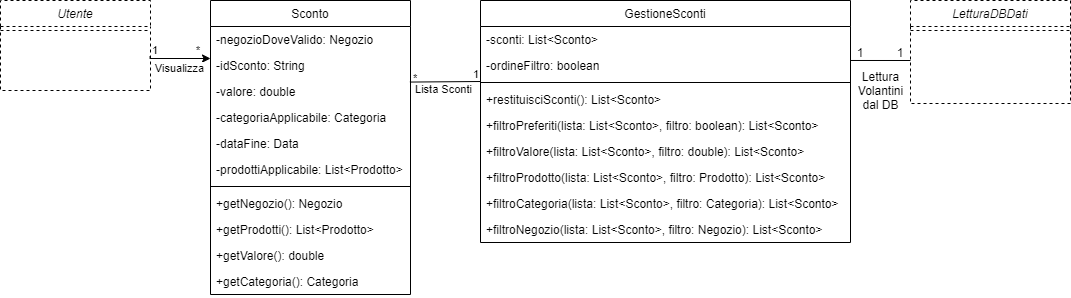

The diagram above was exported from draw.io. Its source (the exported page's mxGraphModel, read from the mxfile embedded in the PNG):
<mxGraphModel dx="3243" dy="1499" grid="1" gridSize="10" guides="1" tooltips="1" connect="1" arrows="1" fold="1" page="1" pageScale="1" pageWidth="1169" pageHeight="827" math="0" shadow="0">
  <root>
    <mxCell id="0" />
    <mxCell id="1" parent="0" />
    <mxCell id="HG3mYx-gKlURyib71wjE-33" value="Sconto" style="swimlane;fontStyle=0;align=center;verticalAlign=top;childLayout=stackLayout;horizontal=1;startSize=26;horizontalStack=0;resizeParent=1;resizeLast=0;collapsible=1;marginBottom=0;rounded=0;shadow=0;strokeWidth=1;" parent="1" vertex="1">
      <mxGeometry x="-1420" y="-520" width="200" height="294" as="geometry">
        <mxRectangle x="-1070" y="-380" width="170" height="26" as="alternateBounds" />
      </mxGeometry>
    </mxCell>
    <mxCell id="HG3mYx-gKlURyib71wjE-393" value="-negozioDoveValido: Negozio" style="text;align=left;verticalAlign=top;spacingLeft=4;spacingRight=4;overflow=hidden;rotatable=0;points=[[0,0.5],[1,0.5]];portConstraint=eastwest;" parent="HG3mYx-gKlURyib71wjE-33" vertex="1">
      <mxGeometry y="26" width="200" height="26" as="geometry" />
    </mxCell>
    <mxCell id="HG3mYx-gKlURyib71wjE-397" value="-idSconto: String" style="text;align=left;verticalAlign=top;spacingLeft=4;spacingRight=4;overflow=hidden;rotatable=0;points=[[0,0.5],[1,0.5]];portConstraint=eastwest;" parent="HG3mYx-gKlURyib71wjE-33" vertex="1">
      <mxGeometry y="52" width="200" height="26" as="geometry" />
    </mxCell>
    <mxCell id="HG3mYx-gKlURyib71wjE-396" value="-valore: double" style="text;align=left;verticalAlign=top;spacingLeft=4;spacingRight=4;overflow=hidden;rotatable=0;points=[[0,0.5],[1,0.5]];portConstraint=eastwest;" parent="HG3mYx-gKlURyib71wjE-33" vertex="1">
      <mxGeometry y="78" width="200" height="26" as="geometry" />
    </mxCell>
    <mxCell id="HG3mYx-gKlURyib71wjE-395" value="-categoriaApplicabile: Categoria" style="text;align=left;verticalAlign=top;spacingLeft=4;spacingRight=4;overflow=hidden;rotatable=0;points=[[0,0.5],[1,0.5]];portConstraint=eastwest;" parent="HG3mYx-gKlURyib71wjE-33" vertex="1">
      <mxGeometry y="104" width="200" height="26" as="geometry" />
    </mxCell>
    <mxCell id="vsFHrtVYp7B9Rw22_aYg-1" value="-dataFine: Data" style="text;align=left;verticalAlign=top;spacingLeft=4;spacingRight=4;overflow=hidden;rotatable=0;points=[[0,0.5],[1,0.5]];portConstraint=eastwest;rounded=0;shadow=0;html=0;" vertex="1" parent="HG3mYx-gKlURyib71wjE-33">
      <mxGeometry y="130" width="200" height="26" as="geometry" />
    </mxCell>
    <mxCell id="HG3mYx-gKlURyib71wjE-394" value="-prodottiApplicabile: List&lt;Prodotto&gt;" style="text;align=left;verticalAlign=top;spacingLeft=4;spacingRight=4;overflow=hidden;rotatable=0;points=[[0,0.5],[1,0.5]];portConstraint=eastwest;" parent="HG3mYx-gKlURyib71wjE-33" vertex="1">
      <mxGeometry y="156" width="200" height="26" as="geometry" />
    </mxCell>
    <mxCell id="HG3mYx-gKlURyib71wjE-38" value="" style="line;html=1;strokeWidth=1;align=left;verticalAlign=middle;spacingTop=-1;spacingLeft=3;spacingRight=3;rotatable=0;labelPosition=right;points=[];portConstraint=eastwest;" parent="HG3mYx-gKlURyib71wjE-33" vertex="1">
      <mxGeometry y="182" width="200" height="8" as="geometry" />
    </mxCell>
    <mxCell id="HG3mYx-gKlURyib71wjE-398" value="+getNegozio(): Negozio" style="text;align=left;verticalAlign=top;spacingLeft=4;spacingRight=4;overflow=hidden;rotatable=0;points=[[0,0.5],[1,0.5]];portConstraint=eastwest;" parent="HG3mYx-gKlURyib71wjE-33" vertex="1">
      <mxGeometry y="190" width="200" height="26" as="geometry" />
    </mxCell>
    <mxCell id="HG3mYx-gKlURyib71wjE-399" value="+getProdotti(): List&lt;Prodotto&gt;" style="text;align=left;verticalAlign=top;spacingLeft=4;spacingRight=4;overflow=hidden;rotatable=0;points=[[0,0.5],[1,0.5]];portConstraint=eastwest;" parent="HG3mYx-gKlURyib71wjE-33" vertex="1">
      <mxGeometry y="216" width="200" height="26" as="geometry" />
    </mxCell>
    <mxCell id="HG3mYx-gKlURyib71wjE-401" value="+getValore(): double" style="text;align=left;verticalAlign=top;spacingLeft=4;spacingRight=4;overflow=hidden;rotatable=0;points=[[0,0.5],[1,0.5]];portConstraint=eastwest;" parent="HG3mYx-gKlURyib71wjE-33" vertex="1">
      <mxGeometry y="242" width="200" height="26" as="geometry" />
    </mxCell>
    <mxCell id="HG3mYx-gKlURyib71wjE-400" value="+getCategoria(): Categoria" style="text;align=left;verticalAlign=top;spacingLeft=4;spacingRight=4;overflow=hidden;rotatable=0;points=[[0,0.5],[1,0.5]];portConstraint=eastwest;" parent="HG3mYx-gKlURyib71wjE-33" vertex="1">
      <mxGeometry y="268" width="200" height="26" as="geometry" />
    </mxCell>
    <mxCell id="HG3mYx-gKlURyib71wjE-71" value="GestioneSconti" style="swimlane;fontStyle=0;align=center;verticalAlign=top;childLayout=stackLayout;horizontal=1;startSize=26;horizontalStack=0;resizeParent=1;resizeLast=0;collapsible=1;marginBottom=0;rounded=0;shadow=0;strokeWidth=1;" parent="1" vertex="1">
      <mxGeometry x="-1150" y="-520" width="370" height="242" as="geometry">
        <mxRectangle x="-1290" y="119" width="170" height="26" as="alternateBounds" />
      </mxGeometry>
    </mxCell>
    <mxCell id="HG3mYx-gKlURyib71wjE-388" value="-sconti: List&lt;Sconto&gt;" style="text;align=left;verticalAlign=top;spacingLeft=4;spacingRight=4;overflow=hidden;rotatable=0;points=[[0,0.5],[1,0.5]];portConstraint=eastwest;" parent="HG3mYx-gKlURyib71wjE-71" vertex="1">
      <mxGeometry y="26" width="370" height="26" as="geometry" />
    </mxCell>
    <mxCell id="HG3mYx-gKlURyib71wjE-354" value="-ordineFiltro: boolean" style="text;align=left;verticalAlign=top;spacingLeft=4;spacingRight=4;overflow=hidden;rotatable=0;points=[[0,0.5],[1,0.5]];portConstraint=eastwest;" parent="HG3mYx-gKlURyib71wjE-71" vertex="1">
      <mxGeometry y="52" width="370" height="26" as="geometry" />
    </mxCell>
    <mxCell id="HG3mYx-gKlURyib71wjE-74" value="" style="line;html=1;strokeWidth=1;align=left;verticalAlign=middle;spacingTop=-1;spacingLeft=3;spacingRight=3;rotatable=0;labelPosition=right;points=[];portConstraint=eastwest;" parent="HG3mYx-gKlURyib71wjE-71" vertex="1">
      <mxGeometry y="78" width="370" height="8" as="geometry" />
    </mxCell>
    <mxCell id="HG3mYx-gKlURyib71wjE-410" value="+restituisciSconti(): List&lt;Sconto&gt;" style="text;align=left;verticalAlign=top;spacingLeft=4;spacingRight=4;overflow=hidden;rotatable=0;points=[[0,0.5],[1,0.5]];portConstraint=eastwest;" parent="HG3mYx-gKlURyib71wjE-71" vertex="1">
      <mxGeometry y="86" width="370" height="26" as="geometry" />
    </mxCell>
    <mxCell id="HG3mYx-gKlURyib71wjE-409" value="+filtroPreferiti(lista: List&lt;Sconto&gt;, filtro: boolean): List&lt;Sconto&gt;" style="text;align=left;verticalAlign=top;spacingLeft=4;spacingRight=4;overflow=hidden;rotatable=0;points=[[0,0.5],[1,0.5]];portConstraint=eastwest;" parent="HG3mYx-gKlURyib71wjE-71" vertex="1">
      <mxGeometry y="112" width="370" height="26" as="geometry" />
    </mxCell>
    <mxCell id="HG3mYx-gKlURyib71wjE-408" value="+filtroValore(lista: List&lt;Sconto&gt;, filtro: double): List&lt;Sconto&gt;" style="text;align=left;verticalAlign=top;spacingLeft=4;spacingRight=4;overflow=hidden;rotatable=0;points=[[0,0.5],[1,0.5]];portConstraint=eastwest;" parent="HG3mYx-gKlURyib71wjE-71" vertex="1">
      <mxGeometry y="138" width="370" height="26" as="geometry" />
    </mxCell>
    <mxCell id="HG3mYx-gKlURyib71wjE-407" value="+filtroProdotto(lista: List&lt;Sconto&gt;, filtro: Prodotto): List&lt;Sconto&gt;" style="text;align=left;verticalAlign=top;spacingLeft=4;spacingRight=4;overflow=hidden;rotatable=0;points=[[0,0.5],[1,0.5]];portConstraint=eastwest;" parent="HG3mYx-gKlURyib71wjE-71" vertex="1">
      <mxGeometry y="164" width="370" height="26" as="geometry" />
    </mxCell>
    <mxCell id="HG3mYx-gKlURyib71wjE-406" value="+filtroCategoria(lista: List&lt;Sconto&gt;, filtro: Categoria): List&lt;Sconto&gt;" style="text;align=left;verticalAlign=top;spacingLeft=4;spacingRight=4;overflow=hidden;rotatable=0;points=[[0,0.5],[1,0.5]];portConstraint=eastwest;" parent="HG3mYx-gKlURyib71wjE-71" vertex="1">
      <mxGeometry y="190" width="370" height="26" as="geometry" />
    </mxCell>
    <mxCell id="HG3mYx-gKlURyib71wjE-405" value="+filtroNegozio(lista: List&lt;Sconto&gt;, filtro: Negozio): List&lt;Sconto&gt;" style="text;align=left;verticalAlign=top;spacingLeft=4;spacingRight=4;overflow=hidden;rotatable=0;points=[[0,0.5],[1,0.5]];portConstraint=eastwest;" parent="HG3mYx-gKlURyib71wjE-71" vertex="1">
      <mxGeometry y="216" width="370" height="26" as="geometry" />
    </mxCell>
    <mxCell id="HG3mYx-gKlURyib71wjE-86" value="Utente" style="swimlane;fontStyle=2;align=center;verticalAlign=top;childLayout=stackLayout;horizontal=1;startSize=26;horizontalStack=0;resizeParent=1;resizeLast=0;collapsible=1;marginBottom=0;rounded=0;shadow=0;strokeWidth=1;dashed=1;" parent="1" vertex="1">
      <mxGeometry x="-1630" y="-520" width="150" height="90" as="geometry">
        <mxRectangle x="960" y="120" width="160" height="26" as="alternateBounds" />
      </mxGeometry>
    </mxCell>
    <mxCell id="HG3mYx-gKlURyib71wjE-96" value="" style="line;html=1;strokeWidth=1;align=left;verticalAlign=middle;spacingTop=-1;spacingLeft=3;spacingRight=3;rotatable=0;labelPosition=right;points=[];portConstraint=eastwest;dashed=1;" parent="HG3mYx-gKlURyib71wjE-86" vertex="1">
      <mxGeometry y="26" width="150" height="8" as="geometry" />
    </mxCell>
    <mxCell id="HG3mYx-gKlURyib71wjE-306" value="" style="endArrow=classic;html=1;edgeStyle=orthogonalEdgeStyle;rounded=0;" parent="HG3mYx-gKlURyib71wjE-86" edge="1">
      <mxGeometry relative="1" as="geometry">
        <mxPoint x="149.54999999999995" y="56" as="sourcePoint" />
        <mxPoint x="210" y="58" as="targetPoint" />
        <Array as="points">
          <mxPoint x="150" y="58" />
        </Array>
      </mxGeometry>
    </mxCell>
    <mxCell id="HG3mYx-gKlURyib71wjE-307" value="Visualizza" style="edgeLabel;resizable=0;html=1;align=center;verticalAlign=middle;" parent="HG3mYx-gKlURyib71wjE-306" connectable="0" vertex="1">
      <mxGeometry relative="1" as="geometry">
        <mxPoint y="10" as="offset" />
      </mxGeometry>
    </mxCell>
    <mxCell id="HG3mYx-gKlURyib71wjE-308" value="1" style="edgeLabel;resizable=0;html=1;align=left;verticalAlign=bottom;" parent="HG3mYx-gKlURyib71wjE-306" connectable="0" vertex="1">
      <mxGeometry x="-1" relative="1" as="geometry">
        <mxPoint y="2" as="offset" />
      </mxGeometry>
    </mxCell>
    <mxCell id="HG3mYx-gKlURyib71wjE-309" value="*" style="edgeLabel;resizable=0;html=1;align=right;verticalAlign=bottom;" parent="HG3mYx-gKlURyib71wjE-306" connectable="0" vertex="1">
      <mxGeometry x="1" relative="1" as="geometry">
        <mxPoint x="-10" as="offset" />
      </mxGeometry>
    </mxCell>
    <mxCell id="HG3mYx-gKlURyib71wjE-269" value="LetturaDBDati" style="swimlane;fontStyle=2;align=center;verticalAlign=top;childLayout=stackLayout;horizontal=1;startSize=26;horizontalStack=0;resizeParent=1;resizeLast=0;collapsible=1;marginBottom=0;rounded=0;shadow=0;strokeWidth=1;dashed=1;" parent="1" vertex="1">
      <mxGeometry x="-720" y="-520" width="160" height="103" as="geometry">
        <mxRectangle x="-670" y="-430" width="160" height="26" as="alternateBounds" />
      </mxGeometry>
    </mxCell>
    <mxCell id="HG3mYx-gKlURyib71wjE-270" value="" style="line;html=1;strokeWidth=1;align=left;verticalAlign=middle;spacingTop=-1;spacingLeft=3;spacingRight=3;rotatable=0;labelPosition=right;points=[];portConstraint=eastwest;dashed=1;" parent="HG3mYx-gKlURyib71wjE-269" vertex="1">
      <mxGeometry y="26" width="160" height="8" as="geometry" />
    </mxCell>
    <mxCell id="HG3mYx-gKlURyib71wjE-300" value="Lista Sconti" style="edgeLabel;resizable=0;html=1;align=center;verticalAlign=middle;" parent="1" connectable="0" vertex="1">
      <mxGeometry x="-1197" y="-430.00428571428574" as="geometry">
        <mxPoint x="10" y="-1" as="offset" />
      </mxGeometry>
    </mxCell>
    <mxCell id="HG3mYx-gKlURyib71wjE-301" value="*" style="edgeLabel;resizable=0;html=1;align=left;verticalAlign=bottom;" parent="1" connectable="0" vertex="1">
      <mxGeometry x="-970" y="-560" as="geometry">
        <mxPoint x="-249" y="126" as="offset" />
      </mxGeometry>
    </mxCell>
    <mxCell id="HG3mYx-gKlURyib71wjE-302" value="1" style="edgeLabel;resizable=0;html=1;align=left;verticalAlign=bottom;" parent="1" connectable="0" vertex="1">
      <mxGeometry x="-910" y="-564" as="geometry">
        <mxPoint x="-249" y="126" as="offset" />
      </mxGeometry>
    </mxCell>
    <mxCell id="HG3mYx-gKlURyib71wjE-305" value="1" style="text;html=1;strokeColor=none;fillColor=none;align=center;verticalAlign=middle;whiteSpace=wrap;rounded=0;" parent="1" vertex="1">
      <mxGeometry x="-790" y="-478.5" width="40" height="20" as="geometry" />
    </mxCell>
    <mxCell id="HG3mYx-gKlURyib71wjE-389" value="" style="endArrow=none;html=1;exitX=0.997;exitY=0.137;exitDx=0;exitDy=0;exitPerimeter=0;" parent="1" source="HG3mYx-gKlURyib71wjE-396" edge="1">
      <mxGeometry width="50" height="50" relative="1" as="geometry">
        <mxPoint x="-1274.595" y="-308.39200000000005" as="sourcePoint" />
        <mxPoint x="-1150" y="-439" as="targetPoint" />
      </mxGeometry>
    </mxCell>
    <mxCell id="HG3mYx-gKlURyib71wjE-392" value="Lettura&lt;br&gt;Volantini&lt;br&gt;dal DB" style="text;html=1;align=center;verticalAlign=middle;resizable=0;points=[];autosize=1;strokeColor=none;" parent="1" vertex="1">
      <mxGeometry x="-780" y="-455" width="60" height="50" as="geometry" />
    </mxCell>
    <mxCell id="HG3mYx-gKlURyib71wjE-352" value="1" style="text;html=1;strokeColor=none;fillColor=none;align=center;verticalAlign=middle;whiteSpace=wrap;rounded=0;" parent="1" vertex="1">
      <mxGeometry x="-740" y="-478.5" width="20" height="20" as="geometry" />
    </mxCell>
    <mxCell id="HG3mYx-gKlURyib71wjE-411" value="" style="endArrow=none;html=1;exitX=0.999;exitY=0.307;exitDx=0;exitDy=0;exitPerimeter=0;" parent="1" source="HG3mYx-gKlURyib71wjE-354" edge="1">
      <mxGeometry width="50" height="50" relative="1" as="geometry">
        <mxPoint x="-770" y="-420" as="sourcePoint" />
        <mxPoint x="-720" y="-460" as="targetPoint" />
      </mxGeometry>
    </mxCell>
  </root>
</mxGraphModel>